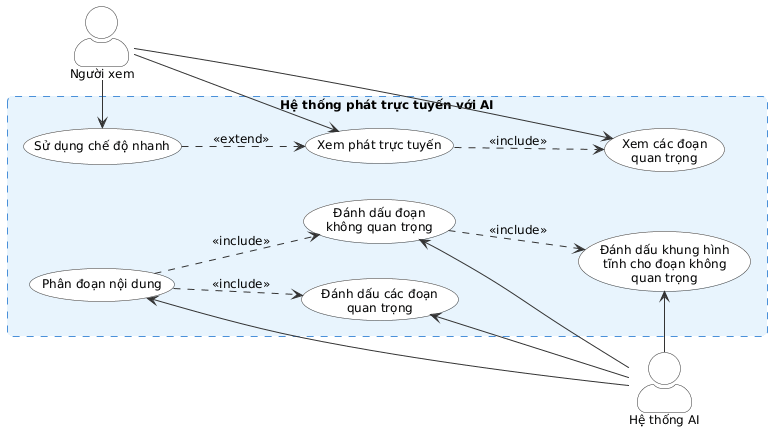

The diagram above was rendered by PlantUML. Its source (embedded in the PNG):
@startuml
' Sơ đồ Use Case: Concept A - Phân đoạn nội dung bằng AI
' Vấn đề 1: Trì hoãn khi xem trực tiếp

skinparam packageStyle rectangle
skinparam actorStyle awesome
skinparam usecase {
  BackgroundColor #F9F9F9
  BorderColor #333333
  ArrowColor #333333
  MinimumWidth 150
}
skinparam actor {
  BackgroundColor #F9F9F9
  BorderColor #333333
}
skinparam rectangle {
  BackgroundColor #E8F4FD
  BorderColor #4A90D9
  BorderStyle dashed
}
skinparam defaultFontSize 12
skinparam shadowing false
skinparam roundcorner 10

left to right direction

actor "Người xem" as viewer
actor "Hệ thống AI" as ai

rectangle "Hệ thống phát trực tuyến với AI" as system {
  ' Nhóm use case của Viewer
  usecase "Xem phát trực tuyến" as UC1
  usecase "Xem các đoạn\nquan trọng" as UC2
  usecase "Sử dụng chế độ nhanh" as UC3
  
  ' Nhóm use case của AI
  usecase "Phân đoạn nội dung" as UC4
  usecase "Đánh dấu các đoạn\nquan trọng" as UC5
  usecase "Đánh dấu đoạn\nkhông quan trọng" as UC7
  usecase "Đánh dấu khung hình\ntĩnh cho đoạn không\nquan trọng" as UC8
}

' Liên kết actor-usecase với độ ưu tiên
viewer -right-> UC1
viewer -right-> UC2
viewer -right-> UC3

ai -left-> UC4
ai -left-> UC5
ai -left-> UC7
ai -left-> UC8

' Mối quan hệ include/extend
UC1 ..> UC2 : <<include>>
UC3 ..> UC1 : <<extend>>
UC4 ..> UC5 : <<include>>
UC4 ..> UC7 : <<include>>
UC7 ..> UC8 : <<include>>
@enduml